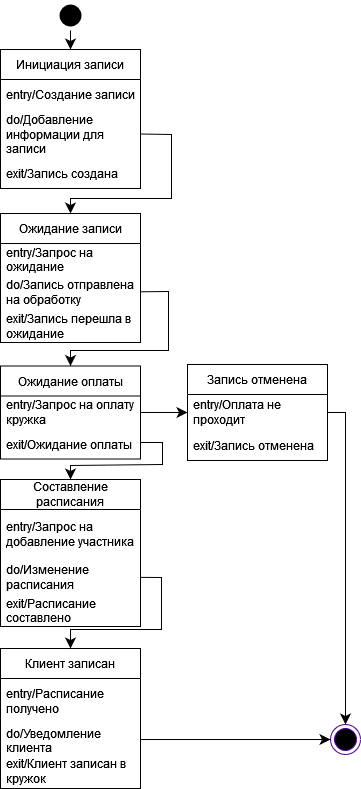

The diagram above was exported from draw.io. Its source (the exported page's mxGraphModel, read from the mxfile embedded in the PNG):
<mxGraphModel dx="760" dy="886" grid="0" gridSize="10" guides="1" tooltips="1" connect="1" arrows="1" fold="1" page="0" pageScale="1" pageWidth="850" pageHeight="1100" math="0" shadow="0">
  <root>
    <mxCell id="Km1s_6M8za1dnyXEEceu-0" />
    <mxCell id="Km1s_6M8za1dnyXEEceu-1" parent="Km1s_6M8za1dnyXEEceu-0" />
    <mxCell id="Km1s_6M8za1dnyXEEceu-2" value="Инициация записи" style="swimlane;fontStyle=0;childLayout=stackLayout;horizontal=1;startSize=30;horizontalStack=0;resizeParent=1;resizeParentMax=0;resizeLast=0;collapsible=1;marginBottom=0;whiteSpace=wrap;html=1;" vertex="1" parent="Km1s_6M8za1dnyXEEceu-1">
      <mxGeometry x="152" y="321" width="140" height="139" as="geometry" />
    </mxCell>
    <mxCell id="Km1s_6M8za1dnyXEEceu-3" value="entry/Создание записи" style="text;strokeColor=none;fillColor=none;align=left;verticalAlign=middle;spacingLeft=4;spacingRight=4;overflow=hidden;points=[[0,0.5],[1,0.5]];portConstraint=eastwest;rotatable=0;whiteSpace=wrap;html=1;" vertex="1" parent="Km1s_6M8za1dnyXEEceu-2">
      <mxGeometry y="30" width="140" height="30" as="geometry" />
    </mxCell>
    <mxCell id="Km1s_6M8za1dnyXEEceu-4" value="do/Добавление информации для записи" style="text;strokeColor=none;fillColor=none;align=left;verticalAlign=middle;spacingLeft=4;spacingRight=4;overflow=hidden;points=[[0,0.5],[1,0.5]];portConstraint=eastwest;rotatable=0;whiteSpace=wrap;html=1;" vertex="1" parent="Km1s_6M8za1dnyXEEceu-2">
      <mxGeometry y="60" width="140" height="49" as="geometry" />
    </mxCell>
    <mxCell id="Km1s_6M8za1dnyXEEceu-5" value="exit/Запись создана" style="text;strokeColor=none;fillColor=none;align=left;verticalAlign=middle;spacingLeft=4;spacingRight=4;overflow=hidden;points=[[0,0.5],[1,0.5]];portConstraint=eastwest;rotatable=0;whiteSpace=wrap;html=1;" vertex="1" parent="Km1s_6M8za1dnyXEEceu-2">
      <mxGeometry y="109" width="140" height="30" as="geometry" />
    </mxCell>
    <mxCell id="Km1s_6M8za1dnyXEEceu-6" style="edgeStyle=none;curved=0;rounded=0;orthogonalLoop=1;jettySize=auto;html=1;fontSize=12;startSize=8;endSize=8;entryX=0.5;entryY=0;entryDx=0;entryDy=0;" edge="1" parent="Km1s_6M8za1dnyXEEceu-1" source="Km1s_6M8za1dnyXEEceu-9" target="Km1s_6M8za1dnyXEEceu-11">
      <mxGeometry relative="1" as="geometry">
        <Array as="points">
          <mxPoint x="320" y="563" />
          <mxPoint x="320" y="622" />
          <mxPoint x="222" y="622" />
        </Array>
        <mxPoint x="200" y="631" as="targetPoint" />
      </mxGeometry>
    </mxCell>
    <mxCell id="Km1s_6M8za1dnyXEEceu-7" value="Ожидание записи" style="swimlane;fontStyle=0;childLayout=stackLayout;horizontal=1;startSize=30;horizontalStack=0;resizeParent=1;resizeParentMax=0;resizeLast=0;collapsible=1;marginBottom=0;whiteSpace=wrap;html=1;" vertex="1" parent="Km1s_6M8za1dnyXEEceu-1">
      <mxGeometry x="152" y="485" width="140" height="129" as="geometry" />
    </mxCell>
    <mxCell id="Km1s_6M8za1dnyXEEceu-8" value="entry/Запрос на ожидание" style="text;strokeColor=none;fillColor=none;align=left;verticalAlign=middle;spacingLeft=4;spacingRight=4;overflow=hidden;points=[[0,0.5],[1,0.5]];portConstraint=eastwest;rotatable=0;whiteSpace=wrap;html=1;" vertex="1" parent="Km1s_6M8za1dnyXEEceu-7">
      <mxGeometry y="30" width="140" height="32" as="geometry" />
    </mxCell>
    <mxCell id="Km1s_6M8za1dnyXEEceu-9" value="do/Запись отправлена на обработку" style="text;strokeColor=none;fillColor=none;align=left;verticalAlign=middle;spacingLeft=4;spacingRight=4;overflow=hidden;points=[[0,0.5],[1,0.5]];portConstraint=eastwest;rotatable=0;whiteSpace=wrap;html=1;" vertex="1" parent="Km1s_6M8za1dnyXEEceu-7">
      <mxGeometry y="62" width="140" height="34" as="geometry" />
    </mxCell>
    <mxCell id="Km1s_6M8za1dnyXEEceu-10" value="exit/Запись перешла в ожидание" style="text;strokeColor=none;fillColor=none;align=left;verticalAlign=middle;spacingLeft=4;spacingRight=4;overflow=hidden;points=[[0,0.5],[1,0.5]];portConstraint=eastwest;rotatable=0;whiteSpace=wrap;html=1;" vertex="1" parent="Km1s_6M8za1dnyXEEceu-7">
      <mxGeometry y="96" width="140" height="33" as="geometry" />
    </mxCell>
    <mxCell id="Km1s_6M8za1dnyXEEceu-11" value="Ожидание оплаты" style="swimlane;fontStyle=0;childLayout=stackLayout;horizontal=1;startSize=30;horizontalStack=0;resizeParent=1;resizeParentMax=0;resizeLast=0;collapsible=1;marginBottom=0;whiteSpace=wrap;html=1;" vertex="1" parent="Km1s_6M8za1dnyXEEceu-1">
      <mxGeometry x="152" y="637.5" width="140" height="93" as="geometry" />
    </mxCell>
    <mxCell id="Km1s_6M8za1dnyXEEceu-12" value="entry/Запрос на оплату кружка" style="text;strokeColor=none;fillColor=none;align=left;verticalAlign=middle;spacingLeft=4;spacingRight=4;overflow=hidden;points=[[0,0.5],[1,0.5]];portConstraint=eastwest;rotatable=0;whiteSpace=wrap;html=1;" vertex="1" parent="Km1s_6M8za1dnyXEEceu-11">
      <mxGeometry y="30" width="140" height="33" as="geometry" />
    </mxCell>
    <mxCell id="Km1s_6M8za1dnyXEEceu-13" value="exit/Ожидание оплаты" style="text;strokeColor=none;fillColor=none;align=left;verticalAlign=middle;spacingLeft=4;spacingRight=4;overflow=hidden;points=[[0,0.5],[1,0.5]];portConstraint=eastwest;rotatable=0;whiteSpace=wrap;html=1;" vertex="1" parent="Km1s_6M8za1dnyXEEceu-11">
      <mxGeometry y="63" width="140" height="30" as="geometry" />
    </mxCell>
    <mxCell id="Km1s_6M8za1dnyXEEceu-14" value="Составление расписания" style="swimlane;fontStyle=0;childLayout=stackLayout;horizontal=1;startSize=30;horizontalStack=0;resizeParent=1;resizeParentMax=0;resizeLast=0;collapsible=1;marginBottom=0;whiteSpace=wrap;html=1;" vertex="1" parent="Km1s_6M8za1dnyXEEceu-1">
      <mxGeometry x="152" y="751" width="140" height="147" as="geometry" />
    </mxCell>
    <mxCell id="Km1s_6M8za1dnyXEEceu-15" value="entry/Запрос на добавление участника" style="text;strokeColor=none;fillColor=none;align=left;verticalAlign=middle;spacingLeft=4;spacingRight=4;overflow=hidden;points=[[0,0.5],[1,0.5]];portConstraint=eastwest;rotatable=0;whiteSpace=wrap;html=1;" vertex="1" parent="Km1s_6M8za1dnyXEEceu-14">
      <mxGeometry y="30" width="140" height="50" as="geometry" />
    </mxCell>
    <mxCell id="Km1s_6M8za1dnyXEEceu-16" value="do/Изменение расписания" style="text;strokeColor=none;fillColor=none;align=left;verticalAlign=middle;spacingLeft=4;spacingRight=4;overflow=hidden;points=[[0,0.5],[1,0.5]];portConstraint=eastwest;rotatable=0;whiteSpace=wrap;html=1;" vertex="1" parent="Km1s_6M8za1dnyXEEceu-14">
      <mxGeometry y="80" width="140" height="35" as="geometry" />
    </mxCell>
    <mxCell id="Km1s_6M8za1dnyXEEceu-17" value="exit/Расписание составлено" style="text;strokeColor=none;fillColor=none;align=left;verticalAlign=middle;spacingLeft=4;spacingRight=4;overflow=hidden;points=[[0,0.5],[1,0.5]];portConstraint=eastwest;rotatable=0;whiteSpace=wrap;html=1;" vertex="1" parent="Km1s_6M8za1dnyXEEceu-14">
      <mxGeometry y="115" width="140" height="32" as="geometry" />
    </mxCell>
    <mxCell id="Km1s_6M8za1dnyXEEceu-18" value="Клиент записан" style="swimlane;fontStyle=0;childLayout=stackLayout;horizontal=1;startSize=30;horizontalStack=0;resizeParent=1;resizeParentMax=0;resizeLast=0;collapsible=1;marginBottom=0;whiteSpace=wrap;html=1;" vertex="1" parent="Km1s_6M8za1dnyXEEceu-1">
      <mxGeometry x="152" y="920" width="140" height="140" as="geometry" />
    </mxCell>
    <mxCell id="Km1s_6M8za1dnyXEEceu-19" value="entry/Расписание получено" style="text;strokeColor=none;fillColor=none;align=left;verticalAlign=middle;spacingLeft=4;spacingRight=4;overflow=hidden;points=[[0,0.5],[1,0.5]];portConstraint=eastwest;rotatable=0;whiteSpace=wrap;html=1;" vertex="1" parent="Km1s_6M8za1dnyXEEceu-18">
      <mxGeometry y="30" width="140" height="46" as="geometry" />
    </mxCell>
    <mxCell id="Km1s_6M8za1dnyXEEceu-20" value="do/Уведомление клиента" style="text;strokeColor=none;fillColor=none;align=left;verticalAlign=middle;spacingLeft=4;spacingRight=4;overflow=hidden;points=[[0,0.5],[1,0.5]];portConstraint=eastwest;rotatable=0;whiteSpace=wrap;html=1;" vertex="1" parent="Km1s_6M8za1dnyXEEceu-18">
      <mxGeometry y="76" width="140" height="30" as="geometry" />
    </mxCell>
    <mxCell id="Km1s_6M8za1dnyXEEceu-21" value="exit/Клиент записан в кружок" style="text;strokeColor=none;fillColor=none;align=left;verticalAlign=middle;spacingLeft=4;spacingRight=4;overflow=hidden;points=[[0,0.5],[1,0.5]];portConstraint=eastwest;rotatable=0;whiteSpace=wrap;html=1;" vertex="1" parent="Km1s_6M8za1dnyXEEceu-18">
      <mxGeometry y="106" width="140" height="34" as="geometry" />
    </mxCell>
    <mxCell id="Km1s_6M8za1dnyXEEceu-22" value="" style="ellipse;html=1;shape=endState;fillColor=#000000;strokeColor=#4C0099;" vertex="1" parent="Km1s_6M8za1dnyXEEceu-1">
      <mxGeometry x="482" y="996" width="30" height="30" as="geometry" />
    </mxCell>
    <mxCell id="Km1s_6M8za1dnyXEEceu-23" style="edgeStyle=none;curved=0;rounded=0;orthogonalLoop=1;jettySize=auto;html=1;exitX=0.5;exitY=1;exitDx=0;exitDy=0;entryX=0.5;entryY=0;entryDx=0;entryDy=0;fontSize=12;startSize=8;endSize=8;" edge="1" parent="Km1s_6M8za1dnyXEEceu-1" source="Km1s_6M8za1dnyXEEceu-24" target="Km1s_6M8za1dnyXEEceu-2">
      <mxGeometry relative="1" as="geometry" />
    </mxCell>
    <mxCell id="Km1s_6M8za1dnyXEEceu-24" value="" style="ellipse;html=1;shape=endState;fillColor=#000000;strokeColor=none;" vertex="1" parent="Km1s_6M8za1dnyXEEceu-1">
      <mxGeometry x="207" y="272" width="30" height="30" as="geometry" />
    </mxCell>
    <mxCell id="Km1s_6M8za1dnyXEEceu-25" value="Запись отменена" style="swimlane;fontStyle=0;childLayout=stackLayout;horizontal=1;startSize=30;horizontalStack=0;resizeParent=1;resizeParentMax=0;resizeLast=0;collapsible=1;marginBottom=0;whiteSpace=wrap;html=1;" vertex="1" parent="Km1s_6M8za1dnyXEEceu-1">
      <mxGeometry x="339" y="636" width="140" height="96" as="geometry" />
    </mxCell>
    <mxCell id="Km1s_6M8za1dnyXEEceu-26" value="entry/Оплата не проходит" style="text;strokeColor=none;fillColor=none;align=left;verticalAlign=middle;spacingLeft=4;spacingRight=4;overflow=hidden;points=[[0,0.5],[1,0.5]];portConstraint=eastwest;rotatable=0;whiteSpace=wrap;html=1;" vertex="1" parent="Km1s_6M8za1dnyXEEceu-25">
      <mxGeometry y="30" width="140" height="36" as="geometry" />
    </mxCell>
    <mxCell id="Km1s_6M8za1dnyXEEceu-27" value="exit/Запись отменена" style="text;strokeColor=none;fillColor=none;align=left;verticalAlign=middle;spacingLeft=4;spacingRight=4;overflow=hidden;points=[[0,0.5],[1,0.5]];portConstraint=eastwest;rotatable=0;whiteSpace=wrap;html=1;" vertex="1" parent="Km1s_6M8za1dnyXEEceu-25">
      <mxGeometry y="66" width="140" height="30" as="geometry" />
    </mxCell>
    <mxCell id="Km1s_6M8za1dnyXEEceu-28" style="edgeStyle=none;curved=0;rounded=0;orthogonalLoop=1;jettySize=auto;html=1;exitX=1;exitY=0.5;exitDx=0;exitDy=0;entryX=0.5;entryY=0;entryDx=0;entryDy=0;fontSize=12;startSize=8;endSize=8;" edge="1" parent="Km1s_6M8za1dnyXEEceu-1" source="Km1s_6M8za1dnyXEEceu-4" target="Km1s_6M8za1dnyXEEceu-7">
      <mxGeometry relative="1" as="geometry">
        <Array as="points">
          <mxPoint x="323" y="406" />
          <mxPoint x="323" y="470" />
          <mxPoint x="222" y="470" />
        </Array>
      </mxGeometry>
    </mxCell>
    <mxCell id="Km1s_6M8za1dnyXEEceu-29" style="edgeStyle=none;curved=0;rounded=0;orthogonalLoop=1;jettySize=auto;html=1;exitX=1;exitY=0.5;exitDx=0;exitDy=0;fontSize=12;startSize=8;endSize=8;" edge="1" parent="Km1s_6M8za1dnyXEEceu-1" target="Km1s_6M8za1dnyXEEceu-14">
      <mxGeometry relative="1" as="geometry">
        <Array as="points">
          <mxPoint x="314" y="714" />
          <mxPoint x="314" y="736" />
          <mxPoint x="222" y="737" />
        </Array>
        <mxPoint x="292" y="714" as="sourcePoint" />
        <mxPoint x="222" y="783" as="targetPoint" />
      </mxGeometry>
    </mxCell>
    <mxCell id="Km1s_6M8za1dnyXEEceu-30" style="edgeStyle=none;curved=0;rounded=0;orthogonalLoop=1;jettySize=auto;html=1;entryX=0.5;entryY=0;entryDx=0;entryDy=0;fontSize=12;startSize=8;endSize=8;" edge="1" parent="Km1s_6M8za1dnyXEEceu-1" source="Km1s_6M8za1dnyXEEceu-16" target="Km1s_6M8za1dnyXEEceu-18">
      <mxGeometry relative="1" as="geometry">
        <Array as="points">
          <mxPoint x="313" y="849" />
          <mxPoint x="313" y="901" />
          <mxPoint x="222" y="901" />
        </Array>
      </mxGeometry>
    </mxCell>
    <mxCell id="Km1s_6M8za1dnyXEEceu-31" style="edgeStyle=none;curved=1;rounded=0;orthogonalLoop=1;jettySize=auto;html=1;exitX=1;exitY=0.5;exitDx=0;exitDy=0;entryX=0;entryY=0.5;entryDx=0;entryDy=0;fontSize=12;startSize=8;endSize=8;" edge="1" parent="Km1s_6M8za1dnyXEEceu-1" source="Km1s_6M8za1dnyXEEceu-12" target="Km1s_6M8za1dnyXEEceu-26">
      <mxGeometry relative="1" as="geometry" />
    </mxCell>
    <mxCell id="Km1s_6M8za1dnyXEEceu-32" style="edgeStyle=none;curved=1;rounded=0;orthogonalLoop=1;jettySize=auto;html=1;exitX=1;exitY=0.5;exitDx=0;exitDy=0;entryX=0;entryY=0.5;entryDx=0;entryDy=0;fontSize=12;startSize=8;endSize=8;" edge="1" parent="Km1s_6M8za1dnyXEEceu-1" source="Km1s_6M8za1dnyXEEceu-20" target="Km1s_6M8za1dnyXEEceu-22">
      <mxGeometry relative="1" as="geometry" />
    </mxCell>
    <mxCell id="Km1s_6M8za1dnyXEEceu-33" style="edgeStyle=none;curved=0;rounded=0;orthogonalLoop=1;jettySize=auto;html=1;exitX=1;exitY=0.5;exitDx=0;exitDy=0;entryX=0.5;entryY=0;entryDx=0;entryDy=0;fontSize=12;startSize=8;endSize=8;" edge="1" parent="Km1s_6M8za1dnyXEEceu-1" source="Km1s_6M8za1dnyXEEceu-26" target="Km1s_6M8za1dnyXEEceu-22">
      <mxGeometry relative="1" as="geometry">
        <Array as="points">
          <mxPoint x="497" y="684" />
          <mxPoint x="497" y="869" />
        </Array>
        <mxPoint x="477" y="869" as="sourcePoint" />
      </mxGeometry>
    </mxCell>
  </root>
</mxGraphModel>